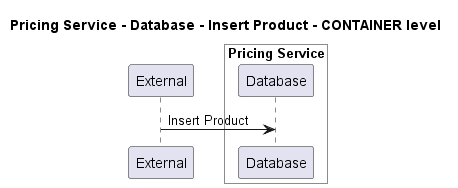

The diagram above was rendered by PlantUML. Its source (embedded in the PNG):
@startuml
!pragma layout smetana

title Pricing Service - Database - Insert Product - CONTAINER level

participant "External" as C4InterFlow.SoftwareSystems.ExternalSystem

box "Pricing Service" #White
    participant "Database" as ECommercePlatform.SoftwareSystems.PricingService.Containers.Database
end box


C4InterFlow.SoftwareSystems.ExternalSystem -> ECommercePlatform.SoftwareSystems.PricingService.Containers.Database : Insert Product


@enduml